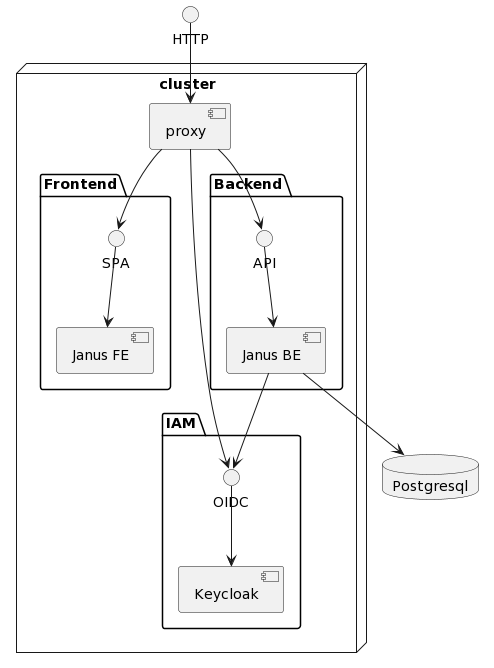

The diagram above was rendered by PlantUML. Its source (embedded in the PNG):
@startuml
node "cluster" {
[proxy]

package "Frontend" {
  SPA-->[Janus FE]
}

package "Backend" {
  API-->[Janus BE]
}

package "IAM" {
  OIDC-->[Keycloak]
}

}

database "Postgresql" {

}

[Janus BE] --> Postgresql
[Janus BE] --> OIDC
[proxy] --> API
[proxy] --> SPA
[proxy] --> OIDC
HTTP --> proxy
@enduml